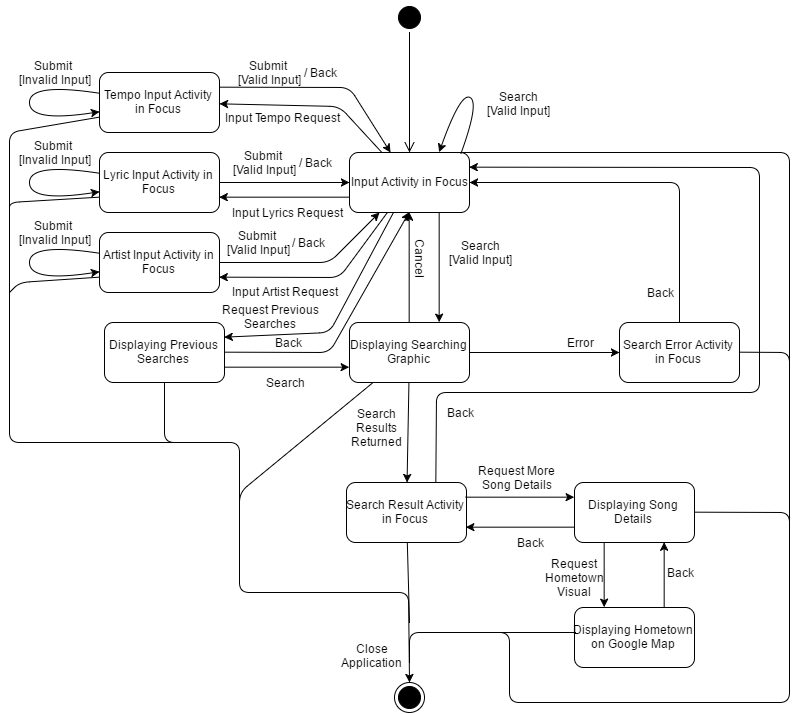

The diagram above was exported from draw.io. Its source (the exported page's mxGraphModel, read from the mxfile embedded in the PNG):
<mxGraphModel dx="1467" dy="747" grid="1" gridSize="10" guides="1" tooltips="1" connect="1" arrows="1" fold="1" page="1" pageScale="1" pageWidth="826" pageHeight="1169" background="#ffffff" math="0" shadow="0">
  <root>
    <mxCell id="0" />
    <mxCell id="1" parent="0" />
    <mxCell id="2" value="Input Activity in Focus" style="rounded=1;whiteSpace=wrap;html=1;strokeColor=#000000;" vertex="1" parent="1">
      <mxGeometry x="350" y="160" width="120" height="60" as="geometry" />
    </mxCell>
    <mxCell id="3" value="" style="ellipse;html=1;shape=startState;fillColor=#000000;strokeColor=#000000;" vertex="1" parent="1">
      <mxGeometry x="395" y="10" width="30" height="30" as="geometry" />
    </mxCell>
    <mxCell id="4" value="" style="edgeStyle=orthogonalEdgeStyle;html=1;verticalAlign=bottom;endArrow=open;endSize=8;strokeColor=#000000;" edge="1" source="3" parent="1" target="2">
      <mxGeometry relative="1" as="geometry">
        <mxPoint x="410" y="100" as="targetPoint" />
        <Array as="points" />
      </mxGeometry>
    </mxCell>
    <mxCell id="5" value="" style="ellipse;html=1;shape=endState;fillColor=#000000;strokeColor=#000000;" vertex="1" parent="1">
      <mxGeometry x="395" y="690" width="30" height="30" as="geometry" />
    </mxCell>
    <mxCell id="8" value="Displaying Searching Graphic" style="rounded=1;whiteSpace=wrap;html=1;strokeColor=#000000;" vertex="1" parent="1">
      <mxGeometry x="350" y="330" width="120" height="60" as="geometry" />
    </mxCell>
    <mxCell id="9" value="Search Error Activity in Focus" style="rounded=1;whiteSpace=wrap;html=1;strokeColor=#000000;" vertex="1" parent="1">
      <mxGeometry x="620" y="330" width="120" height="60" as="geometry" />
    </mxCell>
    <mxCell id="10" value="Search Result Activity in Focus" style="rounded=1;whiteSpace=wrap;html=1;strokeColor=#000000;" vertex="1" parent="1">
      <mxGeometry x="347" y="490" width="120" height="60" as="geometry" />
    </mxCell>
    <mxCell id="11" value="Displaying Song Details" style="rounded=1;whiteSpace=wrap;html=1;strokeColor=#000000;" vertex="1" parent="1">
      <mxGeometry x="575" y="490" width="120" height="60" as="geometry" />
    </mxCell>
    <mxCell id="12" value="Displaying Hometown on Google Map" style="rounded=1;whiteSpace=wrap;html=1;strokeColor=#000000;" vertex="1" parent="1">
      <mxGeometry x="575" y="615" width="120" height="60" as="geometry" />
    </mxCell>
    <mxCell id="13" value="" style="endArrow=classic;html=1;strokeColor=#000000;exitX=0.75;exitY=1;entryX=0.75;entryY=0;" edge="1" parent="1" source="2" target="8">
      <mxGeometry width="50" height="50" relative="1" as="geometry">
        <mxPoint x="90" y="200" as="sourcePoint" />
        <mxPoint x="140" y="150" as="targetPoint" />
      </mxGeometry>
    </mxCell>
    <mxCell id="14" value="" style="endArrow=classic;html=1;strokeColor=#000000;" edge="1" parent="1" source="8" target="10">
      <mxGeometry width="50" height="50" relative="1" as="geometry">
        <mxPoint x="240" y="470" as="sourcePoint" />
        <mxPoint x="290" y="420" as="targetPoint" />
      </mxGeometry>
    </mxCell>
    <mxCell id="15" value="Tempo Input Activity in Focus" style="rounded=1;whiteSpace=wrap;html=1;strokeColor=#000000;" vertex="1" parent="1">
      <mxGeometry x="100" y="80" width="120" height="60" as="geometry" />
    </mxCell>
    <mxCell id="16" value="Lyric Input Activity in Focus" style="rounded=1;whiteSpace=wrap;html=1;strokeColor=#000000;" vertex="1" parent="1">
      <mxGeometry x="100" y="160" width="120" height="60" as="geometry" />
    </mxCell>
    <mxCell id="17" value="Artist Input Activity in Focus" style="rounded=1;whiteSpace=wrap;html=1;strokeColor=#000000;" vertex="1" parent="1">
      <mxGeometry x="100" y="240" width="120" height="60" as="geometry" />
    </mxCell>
    <mxCell id="18" value="" style="endArrow=classic;html=1;strokeColor=#000000;curved=1;" edge="1" parent="1" source="17" target="17">
      <mxGeometry width="50" height="50" relative="1" as="geometry">
        <mxPoint x="-10" y="340" as="sourcePoint" />
        <mxPoint x="120" y="350" as="targetPoint" />
        <Array as="points">
          <mxPoint x="30" y="290" />
          <mxPoint x="50" y="360" />
        </Array>
      </mxGeometry>
    </mxCell>
    <mxCell id="21" value="" style="endArrow=classic;html=1;strokeColor=#000000;curved=1;" edge="1" parent="1" source="15" target="15">
      <mxGeometry width="50" height="50" relative="1" as="geometry">
        <mxPoint y="170" as="sourcePoint" />
        <mxPoint x="50" y="120" as="targetPoint" />
        <Array as="points">
          <mxPoint x="30" y="90" />
        </Array>
      </mxGeometry>
    </mxCell>
    <mxCell id="22" value="" style="endArrow=classic;html=1;strokeColor=#000000;curved=1;" edge="1" parent="1" source="16" target="16">
      <mxGeometry width="50" height="50" relative="1" as="geometry">
        <mxPoint x="20" y="220" as="sourcePoint" />
        <mxPoint x="70" y="170" as="targetPoint" />
        <Array as="points">
          <mxPoint x="30" y="170" />
        </Array>
      </mxGeometry>
    </mxCell>
    <mxCell id="26" value="" style="endArrow=none;html=1;strokeColor=#000000;startArrow=classic;startFill=1;endFill=0;rounded=1;exitX=1;exitY=0.75;" edge="1" parent="1" source="17" target="2">
      <mxGeometry width="50" height="50" relative="1" as="geometry">
        <mxPoint x="230" y="400" as="sourcePoint" />
        <mxPoint x="280" y="350" as="targetPoint" />
        <Array as="points">
          <mxPoint x="340" y="285" />
        </Array>
      </mxGeometry>
    </mxCell>
    <mxCell id="27" value="" style="endArrow=none;html=1;strokeColor=#000000;endFill=0;startArrow=classic;startFill=1;rounded=1;exitX=1;exitY=0.75;entryX=0;entryY=0.75;" edge="1" parent="1" source="16" target="2">
      <mxGeometry width="50" height="50" relative="1" as="geometry">
        <mxPoint x="280" y="150" as="sourcePoint" />
        <mxPoint x="330" y="100" as="targetPoint" />
        <Array as="points" />
      </mxGeometry>
    </mxCell>
    <mxCell id="28" value="" style="endArrow=classic;html=1;strokeColor=#000000;rounded=1;exitX=1;exitY=0.25;" edge="1" parent="1" source="15" target="2">
      <mxGeometry width="50" height="50" relative="1" as="geometry">
        <mxPoint x="260" y="90" as="sourcePoint" />
        <mxPoint x="310" y="40" as="targetPoint" />
        <Array as="points">
          <mxPoint x="350" y="95" />
        </Array>
      </mxGeometry>
    </mxCell>
    <mxCell id="33" value="Submit&amp;nbsp;&lt;div&gt;[Invalid Input]&lt;/div&gt;" style="text;html=1;strokeColor=none;fillColor=none;align=center;verticalAlign=middle;whiteSpace=wrap;overflow=hidden;" vertex="1" parent="1">
      <mxGeometry x="10" y="60" width="90" height="40" as="geometry" />
    </mxCell>
    <mxCell id="34" value="Submit&amp;nbsp;&lt;div&gt;[Invalid Input]&lt;/div&gt;" style="text;html=1;strokeColor=none;fillColor=none;align=center;verticalAlign=middle;whiteSpace=wrap;overflow=hidden;" vertex="1" parent="1">
      <mxGeometry x="10" y="140" width="90" height="40" as="geometry" />
    </mxCell>
    <mxCell id="35" value="Submit&amp;nbsp;&lt;div&gt;[Invalid Input]&lt;/div&gt;" style="text;html=1;strokeColor=none;fillColor=none;align=center;verticalAlign=middle;whiteSpace=wrap;overflow=hidden;" vertex="1" parent="1">
      <mxGeometry x="10" y="220" width="90" height="40" as="geometry" />
    </mxCell>
    <mxCell id="37" value="" style="endArrow=none;html=1;strokeColor=#000000;endFill=0;startArrow=classic;startFill=1;rounded=1;" edge="1" parent="1" source="15" target="2">
      <mxGeometry width="50" height="50" relative="1" as="geometry">
        <mxPoint x="270" y="160" as="sourcePoint" />
        <mxPoint x="320" y="110" as="targetPoint" />
        <Array as="points">
          <mxPoint x="340" y="114" />
        </Array>
      </mxGeometry>
    </mxCell>
    <mxCell id="38" value="" style="endArrow=classic;html=1;strokeColor=#000000;curved=1;" edge="1" parent="1" source="16" target="2">
      <mxGeometry width="50" height="50" relative="1" as="geometry">
        <mxPoint x="270" y="200" as="sourcePoint" />
        <mxPoint x="320" y="150" as="targetPoint" />
        <Array as="points">
          <mxPoint x="290" y="190" />
        </Array>
      </mxGeometry>
    </mxCell>
    <mxCell id="40" value="" style="endArrow=classic;html=1;strokeColor=#000000;rounded=1;" edge="1" parent="1" source="17" target="2">
      <mxGeometry width="50" height="50" relative="1" as="geometry">
        <mxPoint x="270" y="360" as="sourcePoint" />
        <mxPoint x="320" y="310" as="targetPoint" />
        <Array as="points">
          <mxPoint x="330" y="270" />
        </Array>
      </mxGeometry>
    </mxCell>
    <mxCell id="45" value="" style="group" vertex="1" connectable="0" parent="1">
      <mxGeometry x="225" y="60" width="115" height="40" as="geometry" />
    </mxCell>
    <mxCell id="29" value="/ Back" style="text;html=1;strokeColor=none;fillColor=none;align=center;verticalAlign=middle;whiteSpace=wrap;overflow=hidden;rotation=0;" vertex="1" parent="45">
      <mxGeometry x="75" y="10" width="40" height="20" as="geometry" />
    </mxCell>
    <mxCell id="36" value="Submit&amp;nbsp;&lt;div&gt;[Valid Input]&lt;/div&gt;" style="text;html=1;strokeColor=none;fillColor=none;align=center;verticalAlign=middle;whiteSpace=wrap;overflow=hidden;" vertex="1" parent="45">
      <mxGeometry width="90" height="40" as="geometry" />
    </mxCell>
    <mxCell id="46" value="" style="group" vertex="1" connectable="0" parent="1">
      <mxGeometry x="220" y="150" width="115" height="40" as="geometry" />
    </mxCell>
    <mxCell id="47" value="/ Back" style="text;html=1;strokeColor=none;fillColor=none;align=center;verticalAlign=middle;whiteSpace=wrap;overflow=hidden;rotation=0;" vertex="1" parent="46">
      <mxGeometry x="75" y="10" width="40" height="20" as="geometry" />
    </mxCell>
    <mxCell id="48" value="Submit&amp;nbsp;&lt;div&gt;[Valid Input]&lt;/div&gt;" style="text;html=1;strokeColor=none;fillColor=none;align=center;verticalAlign=middle;whiteSpace=wrap;overflow=hidden;" vertex="1" parent="46">
      <mxGeometry width="90" height="40" as="geometry" />
    </mxCell>
    <mxCell id="49" value="" style="group" vertex="1" connectable="0" parent="1">
      <mxGeometry x="213" y="230" width="115" height="40" as="geometry" />
    </mxCell>
    <mxCell id="50" value="/ Back" style="text;html=1;strokeColor=none;fillColor=none;align=center;verticalAlign=middle;whiteSpace=wrap;overflow=hidden;rotation=0;" vertex="1" parent="49">
      <mxGeometry x="75" y="10" width="40" height="20" as="geometry" />
    </mxCell>
    <mxCell id="51" value="Submit&amp;nbsp;&lt;div&gt;[Valid Input]&lt;/div&gt;" style="text;html=1;strokeColor=none;fillColor=none;align=center;verticalAlign=middle;whiteSpace=wrap;overflow=hidden;" vertex="1" parent="49">
      <mxGeometry width="90" height="40" as="geometry" />
    </mxCell>
    <mxCell id="52" value="Input Tempo Request" style="text;html=1;strokeColor=none;fillColor=none;align=center;verticalAlign=middle;whiteSpace=wrap;overflow=hidden;" vertex="1" parent="1">
      <mxGeometry x="217" y="110" width="130" height="30" as="geometry" />
    </mxCell>
    <mxCell id="55" value="Input Lyrics Request" style="text;html=1;strokeColor=none;fillColor=none;align=center;verticalAlign=middle;whiteSpace=wrap;overflow=hidden;" vertex="1" parent="1">
      <mxGeometry x="223" y="210" width="130" height="20" as="geometry" />
    </mxCell>
    <mxCell id="56" value="Input Artist Request" style="text;html=1;strokeColor=none;fillColor=none;align=center;verticalAlign=middle;whiteSpace=wrap;overflow=hidden;" vertex="1" parent="1">
      <mxGeometry x="225" y="288.6666666666667" width="120" height="20" as="geometry" />
    </mxCell>
    <mxCell id="57" value="Search&lt;div&gt;[Valid Input]&lt;/div&gt;" style="text;html=1;strokeColor=none;fillColor=none;align=center;verticalAlign=middle;whiteSpace=wrap;overflow=hidden;" vertex="1" parent="1">
      <mxGeometry x="445" y="245" width="70" height="31" as="geometry" />
    </mxCell>
    <mxCell id="58" value="Search&lt;div&gt;[Valid Input]&lt;/div&gt;" style="text;html=1;strokeColor=none;fillColor=none;align=center;verticalAlign=middle;whiteSpace=wrap;overflow=hidden;" vertex="1" parent="1">
      <mxGeometry x="483" y="95" width="70" height="31" as="geometry" />
    </mxCell>
    <mxCell id="61" value="" style="endArrow=classic;html=1;strokeColor=#000000;" edge="1" parent="1" source="8" target="9">
      <mxGeometry width="50" height="50" relative="1" as="geometry">
        <mxPoint x="340" y="480" as="sourcePoint" />
        <mxPoint x="390" y="430" as="targetPoint" />
      </mxGeometry>
    </mxCell>
    <mxCell id="62" value="Error" style="text;html=1;strokeColor=none;fillColor=none;align=center;verticalAlign=middle;whiteSpace=wrap;overflow=hidden;" vertex="1" parent="1">
      <mxGeometry x="560" y="340" width="40" height="20" as="geometry" />
    </mxCell>
    <mxCell id="64" value="" style="endArrow=classic;html=1;strokeColor=#000000;" edge="1" parent="1" source="9" target="2">
      <mxGeometry width="50" height="50" relative="1" as="geometry">
        <mxPoint x="640" y="220" as="sourcePoint" />
        <mxPoint x="690" y="170" as="targetPoint" />
        <Array as="points">
          <mxPoint x="680" y="190" />
        </Array>
      </mxGeometry>
    </mxCell>
    <mxCell id="65" value="" style="endArrow=classic;html=1;strokeColor=#000000;entryX=0.5;entryY=1;exitX=0.5;exitY=0;" edge="1" parent="1" source="8" target="2">
      <mxGeometry width="50" height="50" relative="1" as="geometry">
        <mxPoint x="240" y="420" as="sourcePoint" />
        <mxPoint x="290" y="370" as="targetPoint" />
      </mxGeometry>
    </mxCell>
    <mxCell id="66" value="Cancel" style="text;html=1;strokeColor=none;fillColor=none;align=center;verticalAlign=middle;whiteSpace=wrap;overflow=hidden;rotation=90;" vertex="1" parent="1">
      <mxGeometry x="400" y="256" width="40" height="20" as="geometry" />
    </mxCell>
    <mxCell id="68" value="Search Results Returned" style="text;html=1;strokeColor=none;fillColor=none;align=center;verticalAlign=middle;whiteSpace=wrap;overflow=hidden;" vertex="1" parent="1">
      <mxGeometry x="347" y="410" width="60" height="50" as="geometry" />
    </mxCell>
    <mxCell id="69" value="" style="endArrow=classic;html=1;strokeColor=#000000;exitX=1;exitY=0.25;entryX=0;entryY=0.25;" edge="1" parent="1" source="10" target="11">
      <mxGeometry width="50" height="50" relative="1" as="geometry">
        <mxPoint x="300" y="630" as="sourcePoint" />
        <mxPoint x="350" y="580" as="targetPoint" />
      </mxGeometry>
    </mxCell>
    <mxCell id="70" value="Request More Song Details" style="text;html=1;strokeColor=none;fillColor=none;align=center;verticalAlign=middle;whiteSpace=wrap;overflow=hidden;" vertex="1" parent="1">
      <mxGeometry x="475" y="470" width="85" height="30" as="geometry" />
    </mxCell>
    <mxCell id="71" value="" style="endArrow=classic;html=1;strokeColor=#000000;exitX=0;exitY=0.75;entryX=1;entryY=0.75;" edge="1" parent="1" source="11" target="10">
      <mxGeometry width="50" height="50" relative="1" as="geometry">
        <mxPoint x="310" y="670" as="sourcePoint" />
        <mxPoint x="360" y="620" as="targetPoint" />
      </mxGeometry>
    </mxCell>
    <mxCell id="72" value="Back" style="text;html=1;strokeColor=none;fillColor=none;align=center;verticalAlign=middle;whiteSpace=wrap;overflow=hidden;" vertex="1" parent="1">
      <mxGeometry x="510" y="540" width="40" height="20" as="geometry" />
    </mxCell>
    <mxCell id="73" value="" style="endArrow=classic;html=1;strokeColor=#000000;exitX=0.25;exitY=1;entryX=0.25;entryY=0;" edge="1" parent="1" source="11" target="12">
      <mxGeometry width="50" height="50" relative="1" as="geometry">
        <mxPoint x="420" y="640" as="sourcePoint" />
        <mxPoint x="470" y="590" as="targetPoint" />
      </mxGeometry>
    </mxCell>
    <mxCell id="74" value="Request Hometown Visual" style="text;html=1;strokeColor=none;fillColor=none;align=center;verticalAlign=middle;whiteSpace=wrap;overflow=hidden;" vertex="1" parent="1">
      <mxGeometry x="540" y="560" width="70" height="50" as="geometry" />
    </mxCell>
    <mxCell id="75" value="" style="endArrow=classic;html=1;strokeColor=#000000;exitX=0.75;exitY=0;entryX=0.75;entryY=1;" edge="1" parent="1" source="12" target="11">
      <mxGeometry width="50" height="50" relative="1" as="geometry">
        <mxPoint x="720" y="610" as="sourcePoint" />
        <mxPoint x="770" y="560" as="targetPoint" />
      </mxGeometry>
    </mxCell>
    <mxCell id="76" value="Back" style="text;html=1;strokeColor=none;fillColor=none;align=center;verticalAlign=middle;whiteSpace=wrap;overflow=hidden;" vertex="1" parent="1">
      <mxGeometry x="660" y="570" width="40" height="20" as="geometry" />
    </mxCell>
    <mxCell id="77" value="" style="endArrow=classic;html=1;strokeColor=#000000;exitX=0.75;exitY=0;entryX=1;entryY=0.25;" edge="1" parent="1" source="10" target="2">
      <mxGeometry width="50" height="50" relative="1" as="geometry">
        <mxPoint x="500" y="420" as="sourcePoint" />
        <mxPoint x="710" y="150" as="targetPoint" />
        <Array as="points">
          <mxPoint x="437" y="400" />
          <mxPoint x="760" y="400" />
          <mxPoint x="760" y="175" />
        </Array>
      </mxGeometry>
    </mxCell>
    <mxCell id="78" value="Back" style="text;html=1;strokeColor=none;fillColor=none;align=center;verticalAlign=middle;whiteSpace=wrap;overflow=hidden;" vertex="1" parent="1">
      <mxGeometry x="440" y="410" width="40" height="20" as="geometry" />
    </mxCell>
    <mxCell id="80" value="Displaying Previous Searches" style="rounded=1;whiteSpace=wrap;html=1;strokeColor=#000000;" vertex="1" parent="1">
      <mxGeometry x="105" y="330" width="120" height="60" as="geometry" />
    </mxCell>
    <mxCell id="81" value="" style="endArrow=classic;html=1;strokeColor=#000000;exitX=1;exitY=0.75;entryX=0;entryY=0.75;" edge="1" parent="1" source="80" target="8">
      <mxGeometry width="50" height="50" relative="1" as="geometry">
        <mxPoint x="190" y="520" as="sourcePoint" />
        <mxPoint x="240" y="470" as="targetPoint" />
      </mxGeometry>
    </mxCell>
    <mxCell id="82" value="Search" style="text;html=1;strokeColor=none;fillColor=none;align=center;verticalAlign=middle;whiteSpace=wrap;overflow=hidden;" vertex="1" parent="1">
      <mxGeometry x="265" y="380" width="40" height="20" as="geometry" />
    </mxCell>
    <mxCell id="83" value="" style="endArrow=classic;html=1;strokeColor=#000000;exitX=1;exitY=0.5;entryX=0.5;entryY=1;" edge="1" parent="1" source="80" target="2">
      <mxGeometry width="50" height="50" relative="1" as="geometry">
        <mxPoint x="200" y="610" as="sourcePoint" />
        <mxPoint x="250" y="560" as="targetPoint" />
        <Array as="points">
          <mxPoint x="330" y="360" />
        </Array>
      </mxGeometry>
    </mxCell>
    <mxCell id="84" value="" style="endArrow=classic;html=1;strokeColor=#000000;entryX=1;entryY=0.25;" edge="1" parent="1" source="2" target="80">
      <mxGeometry width="50" height="50" relative="1" as="geometry">
        <mxPoint x="90" y="580" as="sourcePoint" />
        <mxPoint x="140" y="530" as="targetPoint" />
        <Array as="points">
          <mxPoint x="330" y="340" />
        </Array>
      </mxGeometry>
    </mxCell>
    <mxCell id="85" value="Request Previous Searches" style="text;html=1;strokeColor=none;fillColor=none;align=center;verticalAlign=middle;whiteSpace=wrap;overflow=hidden;" vertex="1" parent="1">
      <mxGeometry x="215" y="299" width="112" height="50" as="geometry" />
    </mxCell>
    <mxCell id="86" value="Back" style="text;html=1;strokeColor=none;fillColor=none;align=center;verticalAlign=middle;whiteSpace=wrap;overflow=hidden;" vertex="1" parent="1">
      <mxGeometry x="268" y="340" width="40" height="20" as="geometry" />
    </mxCell>
    <mxCell id="88" style="edgeStyle=orthogonalEdgeStyle;curved=1;html=1;exitX=0.75;exitY=1;entryX=0.75;entryY=1;startArrow=classic;startFill=1;startSize=16;endArrow=none;endFill=0;jettySize=auto;orthogonalLoop=1;strokeColor=#000000;" edge="1" parent="1" source="86" target="86">
      <mxGeometry relative="1" as="geometry" />
    </mxCell>
    <mxCell id="90" value="Back" style="text;html=1;strokeColor=none;fillColor=none;align=center;verticalAlign=middle;whiteSpace=wrap;overflow=hidden;" vertex="1" parent="1">
      <mxGeometry x="640" y="290" width="40" height="20" as="geometry" />
    </mxCell>
    <mxCell id="92" value="" style="endArrow=classic;html=1;strokeColor=#000000;exitX=0;exitY=0.75;" edge="1" parent="1" source="15" target="5">
      <mxGeometry width="50" height="50" relative="1" as="geometry">
        <mxPoint x="80" y="540" as="sourcePoint" />
        <mxPoint x="392" y="705" as="targetPoint" />
        <Array as="points">
          <mxPoint x="10" y="140" />
          <mxPoint x="10" y="450" />
          <mxPoint x="240" y="450" />
          <mxPoint x="240" y="600" />
          <mxPoint x="409" y="600" />
        </Array>
      </mxGeometry>
    </mxCell>
    <mxCell id="93" value="" style="endArrow=none;html=1;strokeColor=#000000;endFill=0;entryX=0;entryY=0.75;" edge="1" parent="1" target="17">
      <mxGeometry width="50" height="50" relative="1" as="geometry">
        <mxPoint x="10" y="300" as="sourcePoint" />
        <mxPoint x="60" y="20" as="targetPoint" />
        <Array as="points">
          <mxPoint x="20" y="290" />
        </Array>
      </mxGeometry>
    </mxCell>
    <mxCell id="94" value="" style="endArrow=none;html=1;strokeColor=#000000;endFill=0;entryX=0;entryY=0.75;" edge="1" parent="1" target="16">
      <mxGeometry x="30" y="340" width="50" height="50" as="geometry">
        <mxPoint x="10" y="220" as="sourcePoint" />
        <mxPoint x="80" y="340" as="targetPoint" />
        <Array as="points">
          <mxPoint x="10" y="210" />
        </Array>
      </mxGeometry>
    </mxCell>
    <mxCell id="95" value="" style="endArrow=none;html=1;strokeColor=#000000;endFill=0;" edge="1" parent="1" target="80">
      <mxGeometry width="50" height="50" relative="1" as="geometry">
        <mxPoint x="190" y="450" as="sourcePoint" />
        <mxPoint x="130" y="560" as="targetPoint" />
        <Array as="points">
          <mxPoint x="165" y="450" />
        </Array>
      </mxGeometry>
    </mxCell>
    <mxCell id="96" value="" style="endArrow=none;html=1;strokeColor=#000000;endFill=0;" edge="1" parent="1" source="8">
      <mxGeometry width="50" height="50" relative="1" as="geometry">
        <mxPoint x="220" y="640" as="sourcePoint" />
        <mxPoint x="240" y="530" as="targetPoint" />
        <Array as="points">
          <mxPoint x="240" y="500" />
        </Array>
      </mxGeometry>
    </mxCell>
    <mxCell id="97" value="" style="endArrow=classic;html=1;strokeColor=#000000;exitX=0.929;exitY=0.036;exitPerimeter=0;entryX=0.75;entryY=0;curved=1;" edge="1" parent="1" source="2" target="2">
      <mxGeometry width="50" height="50" relative="1" as="geometry">
        <mxPoint x="440" y="160" as="sourcePoint" />
        <mxPoint x="490" y="110" as="targetPoint" />
        <Array as="points">
          <mxPoint x="480" y="110" />
          <mxPoint x="461" y="100" />
        </Array>
      </mxGeometry>
    </mxCell>
    <mxCell id="98" value="" style="endArrow=none;html=1;strokeColor=#000000;endFill=0;" edge="1" parent="1">
      <mxGeometry width="50" height="50" relative="1" as="geometry">
        <mxPoint x="460" y="160" as="sourcePoint" />
        <mxPoint x="410" y="670" as="targetPoint" />
        <Array as="points">
          <mxPoint x="790" y="160" />
          <mxPoint x="790" y="710" />
          <mxPoint x="510" y="710" />
          <mxPoint x="510" y="640" />
          <mxPoint x="410" y="640" />
        </Array>
      </mxGeometry>
    </mxCell>
    <mxCell id="99" value="" style="endArrow=none;html=1;strokeColor=#000000;endFill=0;entryX=1;entryY=0.5;" edge="1" parent="1" target="9">
      <mxGeometry width="50" height="50" relative="1" as="geometry">
        <mxPoint x="790" y="390" as="sourcePoint" />
        <mxPoint x="740" y="430" as="targetPoint" />
        <Array as="points">
          <mxPoint x="790" y="360" />
        </Array>
      </mxGeometry>
    </mxCell>
    <mxCell id="100" value="" style="endArrow=none;html=1;strokeColor=#000000;endFill=0;" edge="1" parent="1" target="10">
      <mxGeometry width="50" height="50" relative="1" as="geometry">
        <mxPoint x="410" y="630" as="sourcePoint" />
        <mxPoint x="160" y="610" as="targetPoint" />
      </mxGeometry>
    </mxCell>
    <mxCell id="101" value="" style="endArrow=none;html=1;strokeColor=#000000;endFill=0;" edge="1" parent="1">
      <mxGeometry width="50" height="50" relative="1" as="geometry">
        <mxPoint x="480" y="640" as="sourcePoint" />
        <mxPoint x="576" y="640" as="targetPoint" />
      </mxGeometry>
    </mxCell>
    <mxCell id="102" value="" style="endArrow=none;html=1;strokeColor=#000000;exitX=1;exitY=0.5;endFill=0;" edge="1" parent="1" source="11">
      <mxGeometry width="50" height="50" relative="1" as="geometry">
        <mxPoint x="650" y="470" as="sourcePoint" />
        <mxPoint x="790" y="550" as="targetPoint" />
        <Array as="points">
          <mxPoint x="790" y="520" />
        </Array>
      </mxGeometry>
    </mxCell>
    <mxCell id="103" value="Close Application" style="text;html=1;strokeColor=none;fillColor=none;align=center;verticalAlign=middle;whiteSpace=wrap;overflow=hidden;" vertex="1" parent="1">
      <mxGeometry x="335" y="645" width="75" height="35" as="geometry" />
    </mxCell>
  </root>
</mxGraphModel>